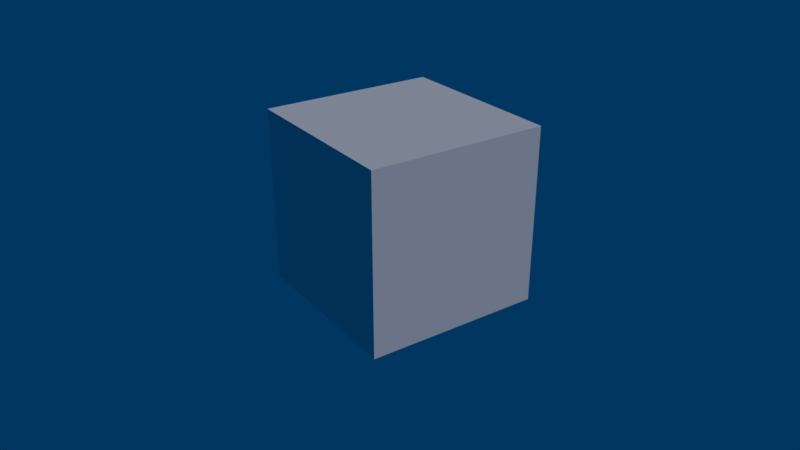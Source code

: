 # Source: SpinningCube.blend  (saved by Blender 2.79.0; exported with 4.5.12 LTS)
import bpy
from mathutils import Matrix  # noqa: F401  (used for matrix-valued properties, if any)

bpy.ops.wm.read_factory_settings(use_empty=True)
scene = bpy.context.scene
scene.name = 'Scene'

# ---- collections
col_collection_1 = bpy.data.collections.new('Collection 1'); scene.collection.children.link(col_collection_1)

# ---- materials (node trees are filled in below, after node groups)
mat_material = bpy.data.materials.new('Material')
mat_material.alpha_threshold = 0.0
mat_material.roughness = 0.5
mat_material.line_color = (0.0, 0.0, 0.0, 1.0)

# ---- material node trees

# ---- world
world_world = bpy.data.worlds.new('World'); scene.world = world_world
world_world.color = (0.0003494, 0.03695, 0.1199)
world_world.use_sun_shadow = False
world_world.sun_shadow_jitter_overblur = 0.0
world_world.cycles.sampling_method = 'MANUAL'

# ---- cameras
cam_camera = bpy.data.cameras.new('Camera')
cam_camera.clip_end = 100.0
cam_camera.lens = 35.0
cam_camera.sensor_width = 32.0
cam_camera.sensor_height = 18.0
cam_camera.ortho_scale = 7.314
cam_camera.dof.focus_distance = 0.0

# ---- lights
light_lamp = bpy.data.lights.new('Lamp', 'SUN')
light_lamp.transmission_factor = 0.0
light_lamp.cutoff_distance = 30.0
light_lamp.angle = 0.1993
light_lamp.energy = 1.0
light_lamp.shadow_buffer_clip_start = 1.001
light_lamp.shadow_soft_size = 0.1
light_lamp.shadow_cascade_max_distance = 1000.0

# ---- meshes
me_cube = bpy.data.meshes.new('Cube')
me_cube.from_pydata([(1.0, 1.0, -1.0), (1.0, -1.0, -1.0), (-1.0, -1.0, -1.0), (-1.0, 1.0, -1.0), (1.0, 1.0, 1.0), (1.0, -1.0, 1.0), (-1.0, -1.0, 1.0), (-1.0, 1.0, 1.0)], [], [(0, 1, 2, 3), (4, 7, 6, 5), (0, 4, 5, 1), (1, 5, 6, 2), (2, 6, 7, 3), (4, 0, 3, 7)])
me_cube.materials.append(mat_material)
me_cube.use_remesh_preserve_volume = False
me_cube.use_remesh_preserve_attributes = False
me_cube.use_mirror_vertex_groups = False
me_cube.update()

# ---- objects
ob_cube = bpy.data.objects.new('Cube', me_cube)
ob_lamp = bpy.data.objects.new('Lamp', light_lamp)
ob_camera = bpy.data.objects.new('Camera', cam_camera)

# ---- transforms, parenting, visibility, modifiers, constraints
ob_cube.location = (0.0, 0.0, 0.0)
ob_cube.lock_rotations_4d = False
ob_cube.empty_display_type = 'ARROWS'
ob_cube.lineart.crease_threshold = 0.0
ob_lamp.location = (4.076, 1.005, 5.904)
ob_lamp.rotation_euler = (0.6503, 0.05522, 1.866)
ob_lamp.lock_rotations_4d = False
ob_lamp.empty_display_type = 'ARROWS'
ob_lamp.color = (0.0, 0.0, 0.0, 0.0)
ob_lamp.lineart.crease_threshold = 0.0
ob_camera.location = (6.971, -4.791, 3.984)
ob_camera.rotation_euler = (1.109, -0.0, 0.9695)
ob_camera.scale = (1.163, 1.163, 1.163)
ob_camera.lock_rotations_4d = False
ob_camera.empty_display_type = 'ARROWS'
ob_camera.color = (0.0, 0.0, 0.0, 0.0)
ob_camera.display_type = 'WIRE'
ob_camera.lineart.crease_threshold = 0.0

# ---- collection membership
col_collection_1.objects.link(ob_cube)
col_collection_1.objects.link(ob_lamp)
col_collection_1.objects.link(ob_camera)

# ---- scene / render settings (as saved in the file)
scene.camera = ob_camera
scene.frame_start = 0; scene.frame_end = 360; scene.frame_set(0)
scene.render.engine = 'CYCLES'
scene.render.resolution_percentage = 50
scene.render.dither_intensity = 0.0
scene.cycles.use_denoising = False
scene.cycles.samples = 128
scene.cycles.sampling_pattern = 'TABULATED_SOBOL'
scene.cycles.use_adaptive_sampling = False
scene.cycles.use_light_tree = False
scene.cycles.blur_glossy = 0.0
scene.cycles.sample_clamp_indirect = 0.0
scene.view_settings.view_transform = 'Standard'
bpy.context.view_layer.update()

